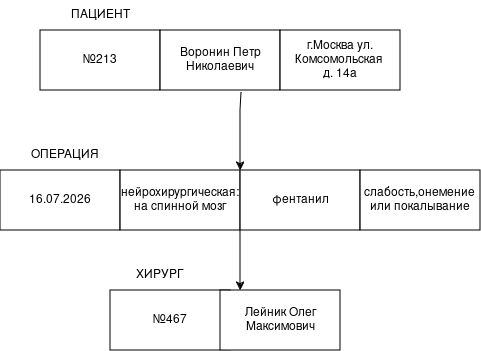

The diagram above was exported from draw.io. Its source (the exported page's mxGraphModel, read from the mxfile embedded in the PNG):
<mxGraphModel dx="1414" dy="719" grid="1" gridSize="10" guides="1" tooltips="1" connect="1" arrows="1" fold="1" page="1" pageScale="1" pageWidth="827" pageHeight="1169" math="0" shadow="0">
  <root>
    <mxCell id="0" />
    <mxCell id="1" parent="0" />
    <mxCell id="QsKj676c-B6p9LJwJxJr-1" parent="1" style="rounded=0;whiteSpace=wrap;html=1;" value="№213" vertex="1">
      <mxGeometry height="60" width="120" x="160" y="180" as="geometry" />
    </mxCell>
    <mxCell id="QsKj676c-B6p9LJwJxJr-2" parent="1" style="rounded=0;whiteSpace=wrap;html=1;" value="Воронин Петр Николаевич" vertex="1">
      <mxGeometry height="60" width="120" x="280" y="180" as="geometry" />
    </mxCell>
    <mxCell id="QsKj676c-B6p9LJwJxJr-3" parent="1" style="rounded=0;whiteSpace=wrap;html=1;" value="&lt;div&gt;г.Москва ул. Комсомольская&amp;nbsp;&lt;/div&gt;&lt;div&gt;д. 14а&lt;/div&gt;" vertex="1">
      <mxGeometry height="60" width="120" x="400" y="180" as="geometry" />
    </mxCell>
    <mxCell id="QsKj676c-B6p9LJwJxJr-4" parent="1" style="rounded=0;whiteSpace=wrap;html=1;" value="16.07.2026" vertex="1">
      <mxGeometry height="60" width="120" x="120" y="320" as="geometry" />
    </mxCell>
    <mxCell id="QsKj676c-B6p9LJwJxJr-5" parent="1" style="rounded=0;whiteSpace=wrap;html=1;" value="&lt;div&gt;нейрохирургическая:&lt;/div&gt;&lt;div&gt;на спинной мозг&lt;/div&gt;" vertex="1">
      <mxGeometry height="60" width="120" x="240" y="320" as="geometry" />
    </mxCell>
    <mxCell id="QsKj676c-B6p9LJwJxJr-6" parent="1" style="rounded=0;whiteSpace=wrap;html=1;" value="фентанил" vertex="1">
      <mxGeometry height="60" width="120" x="360" y="320" as="geometry" />
    </mxCell>
    <mxCell id="QsKj676c-B6p9LJwJxJr-7" parent="1" style="rounded=0;whiteSpace=wrap;html=1;" value="&lt;div&gt;слабость,онемение &lt;br&gt;&lt;/div&gt;&lt;div&gt;или покалывание&lt;br&gt;&lt;/div&gt;" vertex="1">
      <mxGeometry height="60" width="120" x="480" y="320" as="geometry" />
    </mxCell>
    <mxCell id="QsKj676c-B6p9LJwJxJr-9" parent="1" style="rounded=0;whiteSpace=wrap;html=1;" value="№467" vertex="1">
      <mxGeometry height="60" width="120" x="230" y="440" as="geometry" />
    </mxCell>
    <mxCell id="QsKj676c-B6p9LJwJxJr-10" parent="1" style="rounded=0;whiteSpace=wrap;html=1;" value="Лейник Олег Максимович" vertex="1">
      <mxGeometry height="60" width="120" x="340" y="440" as="geometry" />
    </mxCell>
    <mxCell id="QsKj676c-B6p9LJwJxJr-12" edge="1" parent="1" source="QsKj676c-B6p9LJwJxJr-2" style="endArrow=classic;html=1;rounded=0;entryX=0;entryY=0;entryDx=0;entryDy=0;exitX=0.675;exitY=1.033;exitDx=0;exitDy=0;exitPerimeter=0;" target="QsKj676c-B6p9LJwJxJr-6" value="">
      <mxGeometry height="50" relative="1" width="50" as="geometry">
        <Array as="points">
          <mxPoint x="360" y="260" />
          <mxPoint x="360" y="280" />
        </Array>
        <mxPoint x="360" y="250" as="sourcePoint" />
        <mxPoint x="370" y="250" as="targetPoint" />
      </mxGeometry>
    </mxCell>
    <mxCell id="QsKj676c-B6p9LJwJxJr-14" edge="1" parent="1" source="QsKj676c-B6p9LJwJxJr-6" style="endArrow=classic;html=1;rounded=0;exitX=0;exitY=1;exitDx=0;exitDy=0;" value="">
      <mxGeometry height="50" relative="1" width="50" as="geometry">
        <Array as="points">
          <mxPoint x="360" y="400" />
        </Array>
        <mxPoint x="390" y="340" as="sourcePoint" />
        <mxPoint x="360" y="440" as="targetPoint" />
      </mxGeometry>
    </mxCell>
    <mxCell id="QsKj676c-B6p9LJwJxJr-16" parent="1" style="text;html=1;whiteSpace=wrap;strokeColor=none;fillColor=none;align=center;verticalAlign=middle;rounded=0;" value="ПАЦИЕНТ" vertex="1">
      <mxGeometry height="30" width="120" x="160" y="150" as="geometry" />
    </mxCell>
    <mxCell id="QsKj676c-B6p9LJwJxJr-19" parent="1" style="text;html=1;whiteSpace=wrap;strokeColor=none;fillColor=none;align=center;verticalAlign=middle;rounded=0;" value="ОПЕРАЦИЯ" vertex="1">
      <mxGeometry height="30" width="130" x="120" y="290" as="geometry" />
    </mxCell>
    <mxCell id="QsKj676c-B6p9LJwJxJr-20" parent="1" style="text;html=1;whiteSpace=wrap;strokeColor=none;fillColor=none;align=center;verticalAlign=middle;rounded=0;" value="ХИРУРГ" vertex="1">
      <mxGeometry height="30" width="100" x="230" y="410" as="geometry" />
    </mxCell>
  </root>
</mxGraphModel>